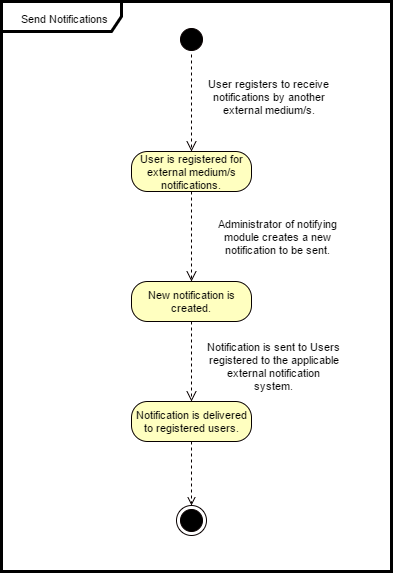

The diagram above was exported from draw.io. Its source (the exported page's mxGraphModel, read from the mxfile embedded in the PNG):
<mxGraphModel dx="1426" dy="776" grid="1" gridSize="10" guides="1" tooltips="1" connect="1" arrows="1" fold="1" page="1" pageScale="1" pageWidth="850" pageHeight="1100" math="0" shadow="0">
  <root>
    <mxCell id="0" />
    <mxCell id="1" parent="0" />
    <mxCell id="6302289adcaa245a-1" value="Send Notifications" style="shape=umlFrame;whiteSpace=wrap;html=1;labelBackgroundColor=none;strokeColor=#000000;strokeWidth=3;fontSize=11;fontColor=#000000;width=120;height=30;" vertex="1" parent="1">
      <mxGeometry x="230" y="40" width="390" height="570" as="geometry" />
    </mxCell>
    <mxCell id="6302289adcaa245a-2" value="" style="ellipse;html=1;shape=startState;fillColor=#000000;strokeColor=#080000;labelBackgroundColor=none;fontSize=11;fontColor=#000000;" vertex="1" parent="1">
      <mxGeometry x="405" y="63" width="30" height="30" as="geometry" />
    </mxCell>
    <mxCell id="6302289adcaa245a-3" value="" style="edgeStyle=orthogonalEdgeStyle;html=1;verticalAlign=bottom;endArrow=open;endSize=8;strokeColor=#080000;dashed=1;fontSize=11;fontColor=#000000;entryX=0.5;entryY=0;" edge="1" parent="1" source="6302289adcaa245a-2" target="6302289adcaa245a-4">
      <mxGeometry relative="1" as="geometry">
        <mxPoint x="420" y="150" as="targetPoint" />
        <Array as="points" />
      </mxGeometry>
    </mxCell>
    <mxCell id="6302289adcaa245a-4" value="User is registered for external medium/s notifications." style="rounded=1;whiteSpace=wrap;html=1;arcSize=40;fillColor=#ffffc0;strokeColor=#080000;labelBackgroundColor=none;fontSize=11;fontColor=#000000;" vertex="1" parent="1">
      <mxGeometry x="360" y="190" width="120" height="40" as="geometry" />
    </mxCell>
    <mxCell id="6302289adcaa245a-5" value="" style="edgeStyle=orthogonalEdgeStyle;html=1;verticalAlign=bottom;endArrow=open;endSize=8;strokeColor=#080000;dashed=1;fontSize=11;fontColor=#000000;entryX=0.5;entryY=0;" edge="1" parent="1" source="6302289adcaa245a-4" target="6302289adcaa245a-7">
      <mxGeometry relative="1" as="geometry">
        <mxPoint x="420" y="290" as="targetPoint" />
        <Array as="points" />
      </mxGeometry>
    </mxCell>
    <mxCell id="6302289adcaa245a-6" value="User registers to receive notifications by another external medium/s." style="text;html=1;strokeColor=none;fillColor=none;align=center;verticalAlign=middle;whiteSpace=wrap;labelBackgroundColor=none;fontSize=11;fontColor=#000000;" vertex="1" parent="1">
      <mxGeometry x="425" y="110" width="145" height="50" as="geometry" />
    </mxCell>
    <mxCell id="6302289adcaa245a-7" value="New notification is created." style="rounded=1;whiteSpace=wrap;html=1;arcSize=40;fillColor=#ffffc0;strokeColor=#080000;labelBackgroundColor=none;fontSize=11;fontColor=#000000;" vertex="1" parent="1">
      <mxGeometry x="360" y="320" width="120" height="40" as="geometry" />
    </mxCell>
    <mxCell id="6302289adcaa245a-8" value="" style="edgeStyle=orthogonalEdgeStyle;html=1;verticalAlign=bottom;endArrow=open;endSize=8;strokeColor=#080000;dashed=1;fontSize=11;fontColor=#000000;" edge="1" parent="1" source="6302289adcaa245a-7">
      <mxGeometry x="420" y="360" as="geometry">
        <mxPoint x="420" y="440" as="targetPoint" />
      </mxGeometry>
    </mxCell>
    <mxCell id="6302289adcaa245a-9" value="Administrator of notifying module creates a new notification to be sent." style="text;html=1;strokeColor=none;fillColor=none;align=center;verticalAlign=middle;whiteSpace=wrap;labelBackgroundColor=none;fontSize=11;fontColor=#000000;" vertex="1" parent="1">
      <mxGeometry x="432" y="250" width="148" height="50" as="geometry" />
    </mxCell>
    <mxCell id="6302289adcaa245a-10" value="Notification is sent to Users registered to the applicable external notification system." style="text;html=1;strokeColor=none;fillColor=none;align=center;verticalAlign=middle;whiteSpace=wrap;labelBackgroundColor=none;fontSize=11;fontColor=#000000;" vertex="1" parent="1">
      <mxGeometry x="435" y="380" width="135" height="50" as="geometry" />
    </mxCell>
    <mxCell id="6302289adcaa245a-11" value="Notification is delivered to registered users." style="rounded=1;whiteSpace=wrap;html=1;arcSize=40;fillColor=#ffffc0;strokeColor=#080000;labelBackgroundColor=none;fontSize=11;fontColor=#000000;" vertex="1" parent="1">
      <mxGeometry x="360" y="440" width="120" height="40" as="geometry" />
    </mxCell>
    <mxCell id="6302289adcaa245a-13" value="" style="ellipse;html=1;shape=endState;fillColor=#000000;strokeColor=#080000;labelBackgroundColor=none;fontSize=11;fontColor=#000000;" vertex="1" parent="1">
      <mxGeometry x="405" y="544" width="30" height="30" as="geometry" />
    </mxCell>
    <mxCell id="6302289adcaa245a-17" value="" style="endArrow=open;html=1;dashed=1;strokeColor=#080000;strokeWidth=1;fontSize=11;fontColor=#000000;exitX=0.5;exitY=1;entryX=0.5;entryY=0;endFill=0;" edge="1" parent="1" source="6302289adcaa245a-11" target="6302289adcaa245a-13">
      <mxGeometry width="50" height="50" relative="1" as="geometry">
        <mxPoint x="230" y="680" as="sourcePoint" />
        <mxPoint x="280" y="630" as="targetPoint" />
      </mxGeometry>
    </mxCell>
  </root>
</mxGraphModel>